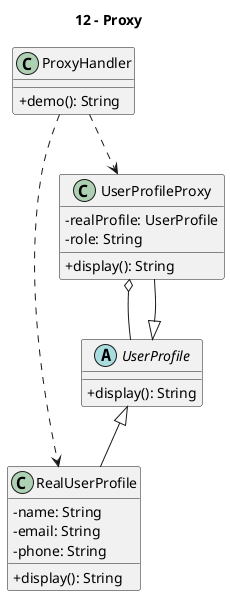

The diagram above was rendered by PlantUML. Its source (embedded in the PNG):
@startuml
title 12 - Proxy
skinparam classAttributeIconSize 0

class ProxyHandler {
  +demo(): String
}

abstract class UserProfile {
  +display(): String
}

class RealUserProfile {
  -name: String
  -email: String
  -phone: String
  +display(): String
}

class UserProfileProxy {
  -realProfile: UserProfile
  -role: String
  +display(): String
}

UserProfile <|-- RealUserProfile
UserProfile <|-- UserProfileProxy
UserProfileProxy o-- UserProfile
ProxyHandler ..> RealUserProfile
ProxyHandler ..> UserProfileProxy
@enduml